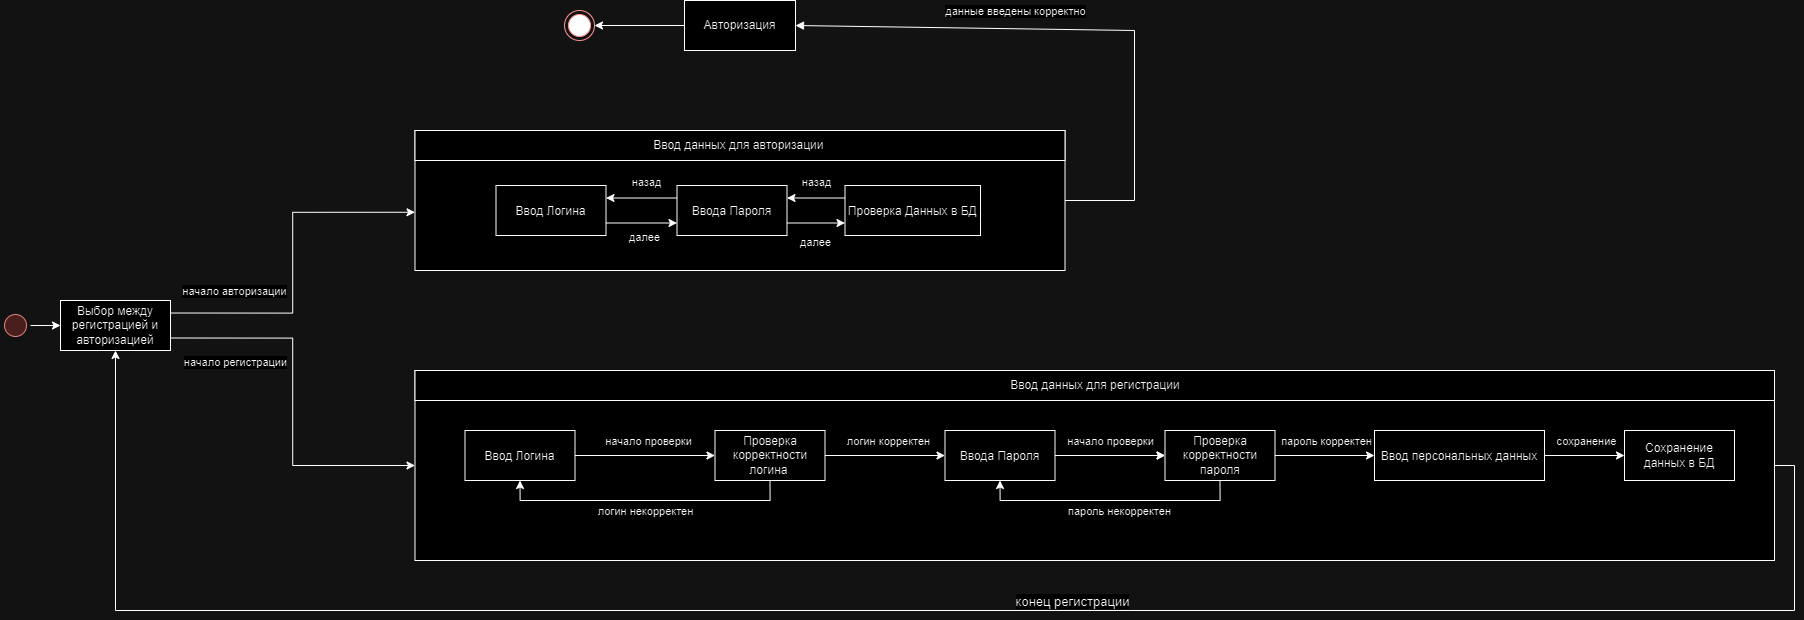

The diagram above was exported from draw.io. Its source (the exported page's mxGraphModel, read from the mxfile embedded in the PNG):
<mxGraphModel dx="2485" dy="930" grid="1" gridSize="10" guides="1" tooltips="1" connect="1" arrows="1" fold="1" page="1" pageScale="1" pageWidth="1169" pageHeight="826" background="none" math="0" shadow="0">
  <root>
    <mxCell id="0" />
    <mxCell id="1" parent="0" />
    <mxCell id="65lMB2ntxEYV6htzTdzf-68" value="&lt;p style=&quot;margin:0px;margin-top:4px;text-align:center;&quot;&gt;&lt;b&gt;Class&lt;/b&gt;&lt;/p&gt;&lt;hr size=&quot;1&quot;/&gt;&lt;div style=&quot;height:2px;&quot;&gt;&lt;/div&gt;" style="verticalAlign=top;align=left;overflow=fill;fontSize=12;fontFamily=Helvetica;html=1;whiteSpace=wrap;" vertex="1" parent="1">
      <mxGeometry x="-199.5" y="300" width="650" height="140" as="geometry" />
    </mxCell>
    <mxCell id="65lMB2ntxEYV6htzTdzf-98" style="edgeStyle=orthogonalEdgeStyle;rounded=0;orthogonalLoop=1;jettySize=auto;html=1;exitX=1;exitY=0.5;exitDx=0;exitDy=0;entryX=0;entryY=0.5;entryDx=0;entryDy=0;" edge="1" parent="1" target="65lMB2ntxEYV6htzTdzf-96">
      <mxGeometry relative="1" as="geometry">
        <mxPoint x="-544" y="495" as="sourcePoint" />
      </mxGeometry>
    </mxCell>
    <mxCell id="65lMB2ntxEYV6htzTdzf-172" style="edgeStyle=orthogonalEdgeStyle;rounded=0;orthogonalLoop=1;jettySize=auto;html=1;exitX=1;exitY=0.5;exitDx=0;exitDy=0;entryX=0;entryY=0.5;entryDx=0;entryDy=0;" edge="1" parent="1" source="65lMB2ntxEYV6htzTdzf-48" target="65lMB2ntxEYV6htzTdzf-96">
      <mxGeometry relative="1" as="geometry" />
    </mxCell>
    <mxCell id="65lMB2ntxEYV6htzTdzf-48" value="" style="ellipse;shape=startState;fillColor=#f8cecc;strokeColor=#b85450;" vertex="1" parent="1">
      <mxGeometry x="-614" y="480" width="30" height="30" as="geometry" />
    </mxCell>
    <mxCell id="65lMB2ntxEYV6htzTdzf-70" style="edgeStyle=orthogonalEdgeStyle;rounded=0;orthogonalLoop=1;jettySize=auto;html=1;exitX=1;exitY=0.75;exitDx=0;exitDy=0;entryX=0;entryY=0.75;entryDx=0;entryDy=0;" edge="1" parent="1" source="65lMB2ntxEYV6htzTdzf-49" target="65lMB2ntxEYV6htzTdzf-50">
      <mxGeometry relative="1" as="geometry" />
    </mxCell>
    <mxCell id="65lMB2ntxEYV6htzTdzf-49" value="Ввод Логина" style="" vertex="1" parent="1">
      <mxGeometry x="-118.5" y="355" width="110" height="50" as="geometry" />
    </mxCell>
    <mxCell id="65lMB2ntxEYV6htzTdzf-71" style="edgeStyle=orthogonalEdgeStyle;rounded=0;orthogonalLoop=1;jettySize=auto;html=1;exitX=1;exitY=0.75;exitDx=0;exitDy=0;entryX=0;entryY=0.75;entryDx=0;entryDy=0;" edge="1" parent="1" source="65lMB2ntxEYV6htzTdzf-50" target="65lMB2ntxEYV6htzTdzf-51">
      <mxGeometry relative="1" as="geometry" />
    </mxCell>
    <mxCell id="65lMB2ntxEYV6htzTdzf-73" style="edgeStyle=orthogonalEdgeStyle;rounded=0;orthogonalLoop=1;jettySize=auto;html=1;exitX=0;exitY=0.25;exitDx=0;exitDy=0;entryX=1;entryY=0.25;entryDx=0;entryDy=0;" edge="1" parent="1" source="65lMB2ntxEYV6htzTdzf-50" target="65lMB2ntxEYV6htzTdzf-49">
      <mxGeometry relative="1" as="geometry" />
    </mxCell>
    <mxCell id="65lMB2ntxEYV6htzTdzf-82" value="далее" style="edgeLabel;html=1;align=center;verticalAlign=middle;resizable=0;points=[];" vertex="1" connectable="0" parent="65lMB2ntxEYV6htzTdzf-73">
      <mxGeometry x="-0.061" relative="1" as="geometry">
        <mxPoint x="171" y="43" as="offset" />
      </mxGeometry>
    </mxCell>
    <mxCell id="65lMB2ntxEYV6htzTdzf-83" value="далее" style="edgeLabel;html=1;align=center;verticalAlign=middle;resizable=0;points=[];" vertex="1" connectable="0" parent="65lMB2ntxEYV6htzTdzf-73">
      <mxGeometry x="-0.061" relative="1" as="geometry">
        <mxPoint y="38" as="offset" />
      </mxGeometry>
    </mxCell>
    <mxCell id="65lMB2ntxEYV6htzTdzf-84" value="назад" style="edgeLabel;html=1;align=center;verticalAlign=middle;resizable=0;points=[];" vertex="1" connectable="0" parent="65lMB2ntxEYV6htzTdzf-73">
      <mxGeometry x="-0.2019" y="-3" relative="1" as="geometry">
        <mxPoint x="-4" y="-14" as="offset" />
      </mxGeometry>
    </mxCell>
    <mxCell id="65lMB2ntxEYV6htzTdzf-85" value="назад" style="edgeLabel;html=1;align=center;verticalAlign=middle;resizable=0;points=[];" vertex="1" connectable="0" parent="65lMB2ntxEYV6htzTdzf-73">
      <mxGeometry x="-0.2019" y="-3" relative="1" as="geometry">
        <mxPoint x="166" y="-14" as="offset" />
      </mxGeometry>
    </mxCell>
    <mxCell id="65lMB2ntxEYV6htzTdzf-50" value="Ввода Пароля" style="" vertex="1" parent="1">
      <mxGeometry x="62.5" y="355" width="110" height="50" as="geometry" />
    </mxCell>
    <mxCell id="65lMB2ntxEYV6htzTdzf-72" style="edgeStyle=orthogonalEdgeStyle;rounded=0;orthogonalLoop=1;jettySize=auto;html=1;exitX=0;exitY=0.25;exitDx=0;exitDy=0;entryX=1;entryY=0.25;entryDx=0;entryDy=0;" edge="1" parent="1" source="65lMB2ntxEYV6htzTdzf-51" target="65lMB2ntxEYV6htzTdzf-50">
      <mxGeometry relative="1" as="geometry" />
    </mxCell>
    <mxCell id="65lMB2ntxEYV6htzTdzf-51" value="Проверка Данных в БД" style="align=center;" vertex="1" parent="1">
      <mxGeometry x="230.5" y="355" width="135.5" height="50" as="geometry" />
    </mxCell>
    <mxCell id="65lMB2ntxEYV6htzTdzf-76" value="Ввод данных для авторизации&amp;nbsp;" style="html=1;whiteSpace=wrap;" vertex="1" parent="1">
      <mxGeometry x="-199.5" y="300" width="650" height="30" as="geometry" />
    </mxCell>
    <mxCell id="65lMB2ntxEYV6htzTdzf-89" style="edgeStyle=orthogonalEdgeStyle;rounded=0;orthogonalLoop=1;jettySize=auto;html=1;exitX=0;exitY=0.5;exitDx=0;exitDy=0;entryX=1;entryY=0.5;entryDx=0;entryDy=0;" edge="1" parent="1" source="65lMB2ntxEYV6htzTdzf-77" target="65lMB2ntxEYV6htzTdzf-88">
      <mxGeometry relative="1" as="geometry" />
    </mxCell>
    <mxCell id="65lMB2ntxEYV6htzTdzf-77" value="Авторизация" style="html=1;whiteSpace=wrap;" vertex="1" parent="1">
      <mxGeometry x="70" y="170" width="111" height="50" as="geometry" />
    </mxCell>
    <mxCell id="65lMB2ntxEYV6htzTdzf-86" value="" style="html=1;verticalAlign=bottom;endArrow=block;curved=0;rounded=0;exitX=1;exitY=0.5;exitDx=0;exitDy=0;entryX=1;entryY=0.5;entryDx=0;entryDy=0;" edge="1" parent="1" source="65lMB2ntxEYV6htzTdzf-68" target="65lMB2ntxEYV6htzTdzf-77">
      <mxGeometry width="80" relative="1" as="geometry">
        <mxPoint x="430" y="240" as="sourcePoint" />
        <mxPoint x="510" y="240" as="targetPoint" />
        <Array as="points">
          <mxPoint x="520" y="370" />
          <mxPoint x="520" y="200" />
        </Array>
      </mxGeometry>
    </mxCell>
    <mxCell id="65lMB2ntxEYV6htzTdzf-87" value="данные введены корректно" style="edgeLabel;html=1;align=center;verticalAlign=middle;resizable=0;points=[];" vertex="1" connectable="0" parent="65lMB2ntxEYV6htzTdzf-86">
      <mxGeometry x="-0.0305" y="-2" relative="1" as="geometry">
        <mxPoint x="-80" y="-17" as="offset" />
      </mxGeometry>
    </mxCell>
    <mxCell id="65lMB2ntxEYV6htzTdzf-174" style="edgeStyle=orthogonalEdgeStyle;rounded=0;orthogonalLoop=1;jettySize=auto;html=1;exitX=1;exitY=0.5;exitDx=0;exitDy=0;entryX=0.5;entryY=1;entryDx=0;entryDy=0;" edge="1" parent="1" source="65lMB2ntxEYV6htzTdzf-93" target="65lMB2ntxEYV6htzTdzf-96">
      <mxGeometry relative="1" as="geometry">
        <Array as="points">
          <mxPoint x="1180" y="635" />
          <mxPoint x="1180" y="780" />
          <mxPoint x="-499" y="780" />
        </Array>
      </mxGeometry>
    </mxCell>
    <mxCell id="65lMB2ntxEYV6htzTdzf-175" value="&lt;font style=&quot;font-size: 13px;&quot;&gt;конец регистрации&lt;/font&gt;" style="edgeLabel;html=1;align=center;verticalAlign=middle;resizable=0;points=[];" vertex="1" connectable="0" parent="65lMB2ntxEYV6htzTdzf-174">
      <mxGeometry x="-0.1567" y="-3" relative="1" as="geometry">
        <mxPoint y="-7" as="offset" />
      </mxGeometry>
    </mxCell>
    <mxCell id="65lMB2ntxEYV6htzTdzf-93" value="&lt;p style=&quot;margin:0px;margin-top:4px;text-align:center;&quot;&gt;&lt;b&gt;Class&lt;/b&gt;&lt;/p&gt;&lt;hr size=&quot;1&quot;/&gt;&lt;div style=&quot;height:2px;&quot;&gt;&lt;/div&gt;" style="verticalAlign=top;align=left;overflow=fill;fontSize=12;fontFamily=Helvetica;html=1;whiteSpace=wrap;" vertex="1" parent="1">
      <mxGeometry x="-199.5" y="540" width="1359.5" height="190" as="geometry" />
    </mxCell>
    <mxCell id="65lMB2ntxEYV6htzTdzf-88" value="" style="ellipse;html=1;shape=endState;fillColor=#000000;strokeColor=#ff0000;" vertex="1" parent="1">
      <mxGeometry x="-50" y="180" width="30" height="30" as="geometry" />
    </mxCell>
    <mxCell id="65lMB2ntxEYV6htzTdzf-94" value="Ввод данных для регистрации" style="html=1;whiteSpace=wrap;" vertex="1" parent="1">
      <mxGeometry x="-199.5" y="540" width="1359.5" height="30" as="geometry" />
    </mxCell>
    <mxCell id="65lMB2ntxEYV6htzTdzf-100" style="edgeStyle=orthogonalEdgeStyle;rounded=0;orthogonalLoop=1;jettySize=auto;html=1;exitX=1;exitY=0.75;exitDx=0;exitDy=0;entryX=0;entryY=0.5;entryDx=0;entryDy=0;" edge="1" parent="1" source="65lMB2ntxEYV6htzTdzf-96" target="65lMB2ntxEYV6htzTdzf-93">
      <mxGeometry relative="1" as="geometry" />
    </mxCell>
    <mxCell id="65lMB2ntxEYV6htzTdzf-173" value="начало регистрации" style="edgeLabel;html=1;align=center;verticalAlign=middle;resizable=0;points=[];" vertex="1" connectable="0" parent="65lMB2ntxEYV6htzTdzf-100">
      <mxGeometry x="-0.6995" y="1" relative="1" as="geometry">
        <mxPoint x="8" y="24" as="offset" />
      </mxGeometry>
    </mxCell>
    <mxCell id="65lMB2ntxEYV6htzTdzf-96" value="Выбор между регистрацией и авторизацией" style="html=1;whiteSpace=wrap;" vertex="1" parent="1">
      <mxGeometry x="-554" y="470" width="110" height="50" as="geometry" />
    </mxCell>
    <mxCell id="65lMB2ntxEYV6htzTdzf-99" style="edgeStyle=orthogonalEdgeStyle;rounded=0;orthogonalLoop=1;jettySize=auto;html=1;exitX=1;exitY=0.25;exitDx=0;exitDy=0;entryX=0;entryY=0.584;entryDx=0;entryDy=0;entryPerimeter=0;" edge="1" parent="1" source="65lMB2ntxEYV6htzTdzf-96" target="65lMB2ntxEYV6htzTdzf-68">
      <mxGeometry relative="1" as="geometry" />
    </mxCell>
    <mxCell id="65lMB2ntxEYV6htzTdzf-171" value="начало авторизации" style="edgeLabel;html=1;align=center;verticalAlign=middle;resizable=0;points=[];" vertex="1" connectable="0" parent="65lMB2ntxEYV6htzTdzf-99">
      <mxGeometry x="-0.5643" y="-1" relative="1" as="geometry">
        <mxPoint x="-13" y="-24" as="offset" />
      </mxGeometry>
    </mxCell>
    <mxCell id="65lMB2ntxEYV6htzTdzf-153" style="edgeStyle=orthogonalEdgeStyle;rounded=0;orthogonalLoop=1;jettySize=auto;html=1;exitX=1;exitY=0.5;exitDx=0;exitDy=0;entryX=0;entryY=0.5;entryDx=0;entryDy=0;" edge="1" parent="1" source="65lMB2ntxEYV6htzTdzf-101" target="65lMB2ntxEYV6htzTdzf-106">
      <mxGeometry relative="1" as="geometry" />
    </mxCell>
    <mxCell id="65lMB2ntxEYV6htzTdzf-154" value="начало проверки" style="edgeLabel;html=1;align=center;verticalAlign=middle;resizable=0;points=[];" vertex="1" connectable="0" parent="65lMB2ntxEYV6htzTdzf-153">
      <mxGeometry x="0.0381" y="2" relative="1" as="geometry">
        <mxPoint y="-13" as="offset" />
      </mxGeometry>
    </mxCell>
    <mxCell id="65lMB2ntxEYV6htzTdzf-101" value="Ввод Логина" style="" vertex="1" parent="1">
      <mxGeometry x="-149.5" y="600" width="110" height="50" as="geometry" />
    </mxCell>
    <mxCell id="65lMB2ntxEYV6htzTdzf-160" style="edgeStyle=orthogonalEdgeStyle;rounded=0;orthogonalLoop=1;jettySize=auto;html=1;exitX=1;exitY=0.5;exitDx=0;exitDy=0;entryX=0;entryY=0.5;entryDx=0;entryDy=0;" edge="1" parent="1" source="65lMB2ntxEYV6htzTdzf-102" target="65lMB2ntxEYV6htzTdzf-107">
      <mxGeometry relative="1" as="geometry" />
    </mxCell>
    <mxCell id="65lMB2ntxEYV6htzTdzf-161" value="начало проверки" style="edgeLabel;html=1;align=center;verticalAlign=middle;resizable=0;points=[];" vertex="1" connectable="0" parent="65lMB2ntxEYV6htzTdzf-160">
      <mxGeometry x="-0.0061" y="2" relative="1" as="geometry">
        <mxPoint y="-13" as="offset" />
      </mxGeometry>
    </mxCell>
    <mxCell id="65lMB2ntxEYV6htzTdzf-167" value="" style="edgeStyle=orthogonalEdgeStyle;rounded=0;orthogonalLoop=1;jettySize=auto;html=1;" edge="1" parent="1" source="65lMB2ntxEYV6htzTdzf-102" target="65lMB2ntxEYV6htzTdzf-107">
      <mxGeometry relative="1" as="geometry" />
    </mxCell>
    <mxCell id="65lMB2ntxEYV6htzTdzf-102" value="Ввода Пароля" style="" vertex="1" parent="1">
      <mxGeometry x="330.5" y="600" width="110" height="50" as="geometry" />
    </mxCell>
    <mxCell id="65lMB2ntxEYV6htzTdzf-168" style="edgeStyle=orthogonalEdgeStyle;rounded=0;orthogonalLoop=1;jettySize=auto;html=1;exitX=1;exitY=0.5;exitDx=0;exitDy=0;entryX=0;entryY=0.5;entryDx=0;entryDy=0;" edge="1" parent="1" source="65lMB2ntxEYV6htzTdzf-103" target="65lMB2ntxEYV6htzTdzf-166">
      <mxGeometry relative="1" as="geometry" />
    </mxCell>
    <mxCell id="65lMB2ntxEYV6htzTdzf-169" value="сохранение" style="edgeLabel;html=1;align=center;verticalAlign=middle;resizable=0;points=[];" vertex="1" connectable="0" parent="65lMB2ntxEYV6htzTdzf-168">
      <mxGeometry x="0.0762" y="2" relative="1" as="geometry">
        <mxPoint x="-3" y="-13" as="offset" />
      </mxGeometry>
    </mxCell>
    <mxCell id="65lMB2ntxEYV6htzTdzf-103" value="Ввод персональных данных" style="align=center;" vertex="1" parent="1">
      <mxGeometry x="760" y="600" width="170" height="50" as="geometry" />
    </mxCell>
    <mxCell id="65lMB2ntxEYV6htzTdzf-155" style="edgeStyle=orthogonalEdgeStyle;rounded=0;orthogonalLoop=1;jettySize=auto;html=1;exitX=1;exitY=0.5;exitDx=0;exitDy=0;entryX=0;entryY=0.5;entryDx=0;entryDy=0;" edge="1" parent="1" source="65lMB2ntxEYV6htzTdzf-106" target="65lMB2ntxEYV6htzTdzf-102">
      <mxGeometry relative="1" as="geometry" />
    </mxCell>
    <mxCell id="65lMB2ntxEYV6htzTdzf-156" value="логин корректен" style="edgeLabel;html=1;align=center;verticalAlign=middle;resizable=0;points=[];" vertex="1" connectable="0" parent="65lMB2ntxEYV6htzTdzf-155">
      <mxGeometry x="0.02" relative="1" as="geometry">
        <mxPoint y="-15" as="offset" />
      </mxGeometry>
    </mxCell>
    <mxCell id="65lMB2ntxEYV6htzTdzf-158" style="edgeStyle=orthogonalEdgeStyle;rounded=0;orthogonalLoop=1;jettySize=auto;html=1;exitX=0.5;exitY=1;exitDx=0;exitDy=0;entryX=0.5;entryY=1;entryDx=0;entryDy=0;" edge="1" parent="1" source="65lMB2ntxEYV6htzTdzf-106" target="65lMB2ntxEYV6htzTdzf-101">
      <mxGeometry relative="1" as="geometry" />
    </mxCell>
    <mxCell id="65lMB2ntxEYV6htzTdzf-159" value="логин некорректен" style="edgeLabel;html=1;align=center;verticalAlign=middle;resizable=0;points=[];" vertex="1" connectable="0" parent="65lMB2ntxEYV6htzTdzf-158">
      <mxGeometry x="0.0046" y="1" relative="1" as="geometry">
        <mxPoint y="9" as="offset" />
      </mxGeometry>
    </mxCell>
    <mxCell id="65lMB2ntxEYV6htzTdzf-106" value="Проверка корректности логина&amp;nbsp;" style="html=1;whiteSpace=wrap;" vertex="1" parent="1">
      <mxGeometry x="100.5" y="600" width="110" height="50" as="geometry" />
    </mxCell>
    <mxCell id="65lMB2ntxEYV6htzTdzf-162" style="edgeStyle=orthogonalEdgeStyle;rounded=0;orthogonalLoop=1;jettySize=auto;html=1;exitX=0.5;exitY=1;exitDx=0;exitDy=0;entryX=0.5;entryY=1;entryDx=0;entryDy=0;" edge="1" parent="1" source="65lMB2ntxEYV6htzTdzf-107" target="65lMB2ntxEYV6htzTdzf-102">
      <mxGeometry relative="1" as="geometry" />
    </mxCell>
    <mxCell id="65lMB2ntxEYV6htzTdzf-163" value="пароль некорректен" style="edgeLabel;html=1;align=center;verticalAlign=middle;resizable=0;points=[];" vertex="1" connectable="0" parent="65lMB2ntxEYV6htzTdzf-162">
      <mxGeometry x="-0.059" y="-1" relative="1" as="geometry">
        <mxPoint y="11" as="offset" />
      </mxGeometry>
    </mxCell>
    <mxCell id="65lMB2ntxEYV6htzTdzf-164" style="edgeStyle=orthogonalEdgeStyle;rounded=0;orthogonalLoop=1;jettySize=auto;html=1;exitX=1;exitY=0.5;exitDx=0;exitDy=0;entryX=0;entryY=0.5;entryDx=0;entryDy=0;" edge="1" parent="1" source="65lMB2ntxEYV6htzTdzf-107" target="65lMB2ntxEYV6htzTdzf-103">
      <mxGeometry relative="1" as="geometry" />
    </mxCell>
    <mxCell id="65lMB2ntxEYV6htzTdzf-165" value="пароль корректен" style="edgeLabel;html=1;align=center;verticalAlign=middle;resizable=0;points=[];" vertex="1" connectable="0" parent="65lMB2ntxEYV6htzTdzf-164">
      <mxGeometry x="0.019" relative="1" as="geometry">
        <mxPoint y="-15" as="offset" />
      </mxGeometry>
    </mxCell>
    <mxCell id="65lMB2ntxEYV6htzTdzf-107" value="Проверка корректности пароля" style="html=1;whiteSpace=wrap;" vertex="1" parent="1">
      <mxGeometry x="550.5" y="600" width="110" height="50" as="geometry" />
    </mxCell>
    <mxCell id="65lMB2ntxEYV6htzTdzf-166" value="Сохранение данных в БД" style="html=1;whiteSpace=wrap;" vertex="1" parent="1">
      <mxGeometry x="1010" y="600" width="110" height="50" as="geometry" />
    </mxCell>
  </root>
</mxGraphModel>